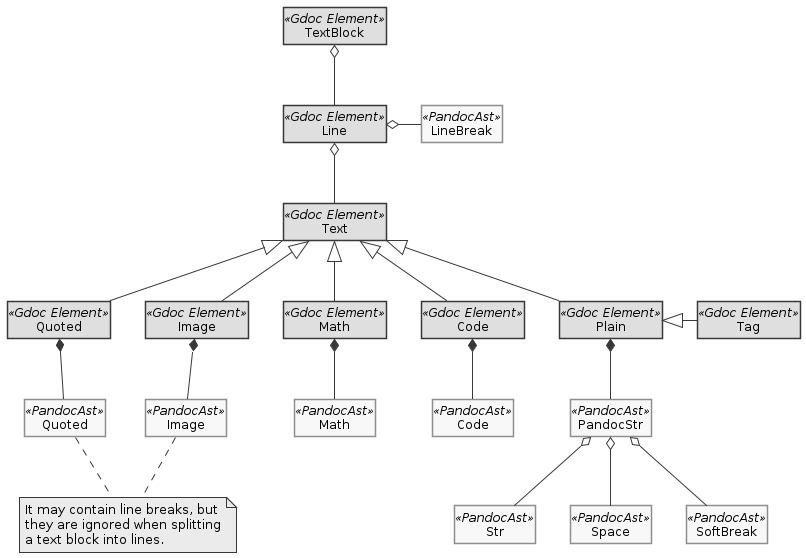

The diagram above was rendered by PlantUML. Its source (embedded in the PNG):
@startuml TextBlockDataStructure

!include style.iuml
!include SysML/bdd.iuml

skinparam class {
    BackgroundColor<<Gdoc Element>> Wheat
    BorderColor<<PandocAst>> Tomato
}

class TextBlock <<Gdoc Element>>
class Line <<Gdoc Element>>
class Tag <<Gdoc Element>>
class Text <<Gdoc Element>>
class "Plain" as PlainText <<Gdoc Element>>
class "Code" as CodeText <<Gdoc Element>>
class "Math" as MathText <<Gdoc Element>>
class "Image" as ImageText <<Gdoc Element>>
class "Quoted" as QuotedText <<Gdoc Element>>

class Str <<PandocAst>>
class Space <<PandocAst>>
class SoftBreak <<PandocAst>>
class LineBreak <<PandocAst>>
class Code <<PandocAst>>
class Math <<PandocAst>>
class Image <<PandocAst>>
class Quoted <<PandocAst>>
class PandocStr <<PandocAst>>

Line -up-o TextBlock
LineBreak -left-o Line

Text -up-o Line
PlainText <|-right- Tag

PandocStr -up-* PlainText
Code -up-* CodeText
Math -up-* MathText
Image -up-* ImageText
Quoted -up-* QuotedText


PlainText -up-|> Text
CodeText -up-|> Text
MathText -up-|> Text
ImageText -up-|> Text
QuotedText -up-|> Text

Str -up-o PandocStr
Space -up-o PandocStr
SoftBreak -up-o PandocStr

note as N1
  It may contain line breaks, but
  they are ignored when splitting
  a text block into lines.
end note

Image .. N1
Quoted .. N1

@enduml